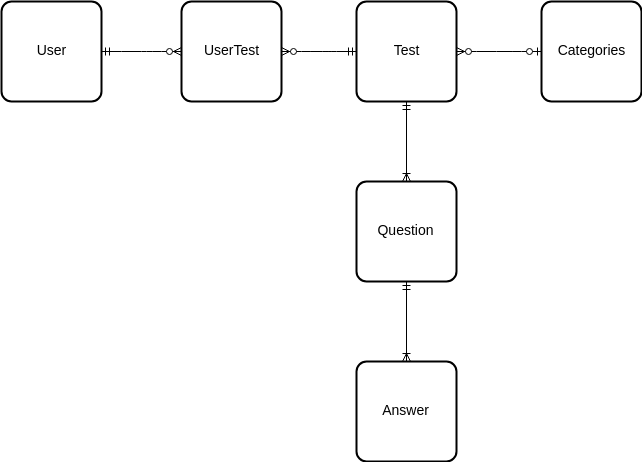

The diagram above was exported from draw.io. Its source (the exported page's mxGraphModel, read from the mxfile embedded in the PNG):
<mxGraphModel dx="1426" dy="705" grid="1" gridSize="10" guides="1" tooltips="1" connect="1" arrows="1" fold="1" page="1" pageScale="1" pageWidth="850" pageHeight="1100" background="#ffffff" math="0" shadow="0">
  <root>
    <mxCell id="0" />
    <mxCell id="1" parent="0" />
    <mxCell id="13" value="User" style="strokeWidth=2;rounded=1;arcSize=10;whiteSpace=wrap;html=1;align=center;fontSize=14;" vertex="1" parent="1">
      <mxGeometry x="20" y="20" width="100" height="100" as="geometry" />
    </mxCell>
    <mxCell id="14" value="UserTest" style="strokeWidth=2;rounded=1;arcSize=10;whiteSpace=wrap;html=1;align=center;fontSize=14;" vertex="1" parent="1">
      <mxGeometry x="200" y="20" width="100" height="100" as="geometry" />
    </mxCell>
    <mxCell id="15" value="Test&lt;br&gt;" style="strokeWidth=2;rounded=1;arcSize=10;whiteSpace=wrap;html=1;align=center;fontSize=14;" vertex="1" parent="1">
      <mxGeometry x="375" y="20" width="100" height="100" as="geometry" />
    </mxCell>
    <mxCell id="16" value="" style="edgeStyle=entityRelationEdgeStyle;fontSize=12;html=1;endArrow=ERzeroToMany;startArrow=ERmandOne;exitX=1;exitY=0.5;entryX=0;entryY=0.5;" edge="1" parent="1" source="13" target="14">
      <mxGeometry width="100" height="100" relative="1" as="geometry">
        <mxPoint x="20" y="240" as="sourcePoint" />
        <mxPoint x="120" y="140" as="targetPoint" />
      </mxGeometry>
    </mxCell>
    <mxCell id="17" value="" style="edgeStyle=entityRelationEdgeStyle;fontSize=12;html=1;endArrow=ERmandOne;startArrow=ERzeroToMany;endFill=0;startFill=1;entryX=0;entryY=0.5;exitX=1;exitY=0.5;" edge="1" parent="1" source="14" target="15">
      <mxGeometry width="100" height="100" relative="1" as="geometry">
        <mxPoint x="20" y="240" as="sourcePoint" />
        <mxPoint x="120" y="140" as="targetPoint" />
      </mxGeometry>
    </mxCell>
    <mxCell id="19" value="Categories" style="strokeWidth=2;rounded=1;arcSize=10;whiteSpace=wrap;html=1;align=center;fontSize=14;" vertex="1" parent="1">
      <mxGeometry x="560" y="20" width="100" height="100" as="geometry" />
    </mxCell>
    <mxCell id="20" value="" style="edgeStyle=entityRelationEdgeStyle;fontSize=12;html=1;endArrow=ERzeroToOne;startArrow=ERzeroToMany;endFill=1;entryX=0;entryY=0.5;exitX=1;exitY=0.5;" edge="1" parent="1" source="15" target="19">
      <mxGeometry width="100" height="100" relative="1" as="geometry">
        <mxPoint x="20" y="240" as="sourcePoint" />
        <mxPoint x="120" y="140" as="targetPoint" />
      </mxGeometry>
    </mxCell>
    <mxCell id="21" value="Question" style="strokeWidth=2;rounded=1;arcSize=10;whiteSpace=wrap;html=1;align=center;fontSize=14;" vertex="1" parent="1">
      <mxGeometry x="375" y="200" width="100" height="100" as="geometry" />
    </mxCell>
    <mxCell id="23" value="" style="fontSize=12;html=1;endArrow=ERmandOne;startArrow=ERoneToMany;entryX=0.5;entryY=1;endFill=0;" edge="1" parent="1" target="15">
      <mxGeometry width="100" height="100" relative="1" as="geometry">
        <mxPoint x="425" y="200" as="sourcePoint" />
        <mxPoint x="475" y="70" as="targetPoint" />
      </mxGeometry>
    </mxCell>
    <mxCell id="24" value="Answer" style="strokeWidth=2;rounded=1;arcSize=10;whiteSpace=wrap;html=1;align=center;fontSize=14;" vertex="1" parent="1">
      <mxGeometry x="375" y="380" width="100" height="100" as="geometry" />
    </mxCell>
    <mxCell id="25" value="" style="fontSize=12;html=1;endArrow=ERmandOne;startArrow=ERoneToMany;entryX=0.5;entryY=1;startFill=0;" edge="1" parent="1" source="24" target="21">
      <mxGeometry width="100" height="100" relative="1" as="geometry">
        <mxPoint x="20" y="600" as="sourcePoint" />
        <mxPoint x="120" y="500" as="targetPoint" />
      </mxGeometry>
    </mxCell>
  </root>
</mxGraphModel>